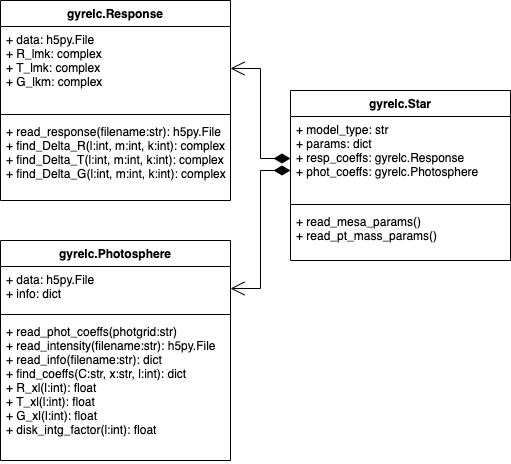

The diagram above was exported from draw.io. Its source (the exported page's mxGraphModel, read from the mxfile embedded in the PNG):
<mxGraphModel dx="1885" dy="414" grid="1" gridSize="10" guides="1" tooltips="1" connect="1" arrows="1" fold="1" page="1" pageScale="1" pageWidth="1169" pageHeight="827" math="0" shadow="0">
  <root>
    <mxCell id="3HlRnisd34Y9Ads1vqXJ-0" />
    <mxCell id="3HlRnisd34Y9Ads1vqXJ-1" parent="3HlRnisd34Y9Ads1vqXJ-0" />
    <mxCell id="3HlRnisd34Y9Ads1vqXJ-2" value="gyrelc.Star" style="swimlane;fontStyle=1;align=center;verticalAlign=top;childLayout=stackLayout;horizontal=1;startSize=26;horizontalStack=0;resizeParent=1;resizeParentMax=0;resizeLast=0;collapsible=1;marginBottom=0;swimlaneFillColor=default;" vertex="1" parent="3HlRnisd34Y9Ads1vqXJ-1">
      <mxGeometry x="-850" y="290" width="220" height="170" as="geometry" />
    </mxCell>
    <mxCell id="3HlRnisd34Y9Ads1vqXJ-3" value="+ model_type: str&#10;+ params: dict&#10;+ resp_coeffs: gyrelc.Response&#10;+ phot_coeffs: gyrelc.Photosphere" style="text;strokeColor=none;fillColor=none;align=left;verticalAlign=top;spacingLeft=4;spacingRight=4;overflow=hidden;rotatable=0;points=[[0,0.5],[1,0.5]];portConstraint=eastwest;" vertex="1" parent="3HlRnisd34Y9Ads1vqXJ-2">
      <mxGeometry y="26" width="220" height="84" as="geometry" />
    </mxCell>
    <mxCell id="3HlRnisd34Y9Ads1vqXJ-4" value="" style="line;strokeWidth=1;fillColor=none;align=left;verticalAlign=middle;spacingTop=-1;spacingLeft=3;spacingRight=3;rotatable=0;labelPosition=right;points=[];portConstraint=eastwest;" vertex="1" parent="3HlRnisd34Y9Ads1vqXJ-2">
      <mxGeometry y="110" width="220" height="8" as="geometry" />
    </mxCell>
    <mxCell id="3HlRnisd34Y9Ads1vqXJ-5" value="+ read_mesa_params()&#10;+ read_pt_mass_params() &#10;" style="text;strokeColor=none;fillColor=none;align=left;verticalAlign=top;spacingLeft=4;spacingRight=4;overflow=hidden;rotatable=0;points=[[0,0.5],[1,0.5]];portConstraint=eastwest;" vertex="1" parent="3HlRnisd34Y9Ads1vqXJ-2">
      <mxGeometry y="118" width="220" height="52" as="geometry" />
    </mxCell>
    <mxCell id="3HlRnisd34Y9Ads1vqXJ-18" value="gyrelc.Response" style="swimlane;fontStyle=1;align=center;verticalAlign=top;childLayout=stackLayout;horizontal=1;startSize=26;horizontalStack=0;resizeParent=1;resizeParentMax=0;resizeLast=0;collapsible=1;marginBottom=0;swimlaneFillColor=default;" vertex="1" parent="3HlRnisd34Y9Ads1vqXJ-1">
      <mxGeometry x="-1140" y="200" width="230" height="200" as="geometry" />
    </mxCell>
    <mxCell id="3HlRnisd34Y9Ads1vqXJ-19" value="+ data: h5py.File&#10;+ R_lmk: complex&#10;+ T_lmk: complex&#10;+ G_lkm: complex" style="text;strokeColor=none;fillColor=none;align=left;verticalAlign=top;spacingLeft=4;spacingRight=4;overflow=hidden;rotatable=0;points=[[0,0.5],[1,0.5]];portConstraint=eastwest;" vertex="1" parent="3HlRnisd34Y9Ads1vqXJ-18">
      <mxGeometry y="26" width="230" height="84" as="geometry" />
    </mxCell>
    <mxCell id="3HlRnisd34Y9Ads1vqXJ-20" value="" style="line;strokeWidth=1;fillColor=default;align=left;verticalAlign=middle;spacingTop=-1;spacingLeft=3;spacingRight=3;rotatable=0;labelPosition=right;points=[];portConstraint=eastwest;" vertex="1" parent="3HlRnisd34Y9Ads1vqXJ-18">
      <mxGeometry y="110" width="230" height="8" as="geometry" />
    </mxCell>
    <mxCell id="3HlRnisd34Y9Ads1vqXJ-21" value="+ read_response(filename:str): h5py.File&#10;+ find_Delta_R(l:int, m:int, k:int): complex&#10;+ find_Delta_T(l:int, m:int, k:int): complex&#10;+ find_Delta_G(l:int, m:int, k:int): complex&#10;" style="text;strokeColor=none;fillColor=none;align=left;verticalAlign=top;spacingLeft=4;spacingRight=4;overflow=hidden;rotatable=0;points=[[0,0.5],[1,0.5]];portConstraint=eastwest;" vertex="1" parent="3HlRnisd34Y9Ads1vqXJ-18">
      <mxGeometry y="118" width="230" height="82" as="geometry" />
    </mxCell>
    <mxCell id="3HlRnisd34Y9Ads1vqXJ-22" value="gyrelc.Photosphere" style="swimlane;fontStyle=1;align=center;verticalAlign=top;childLayout=stackLayout;horizontal=1;startSize=26;horizontalStack=0;resizeParent=1;resizeParentMax=0;resizeLast=0;collapsible=1;marginBottom=0;swimlaneFillColor=default;" vertex="1" parent="3HlRnisd34Y9Ads1vqXJ-1">
      <mxGeometry x="-1140" y="440" width="230" height="220" as="geometry" />
    </mxCell>
    <mxCell id="3HlRnisd34Y9Ads1vqXJ-23" value="+ data: h5py.File&#10;+ info: dict" style="text;strokeColor=none;fillColor=none;align=left;verticalAlign=top;spacingLeft=4;spacingRight=4;overflow=hidden;rotatable=0;points=[[0,0.5],[1,0.5]];portConstraint=eastwest;" vertex="1" parent="3HlRnisd34Y9Ads1vqXJ-22">
      <mxGeometry y="26" width="230" height="44" as="geometry" />
    </mxCell>
    <mxCell id="3HlRnisd34Y9Ads1vqXJ-24" value="" style="line;strokeWidth=1;fillColor=none;align=left;verticalAlign=middle;spacingTop=-1;spacingLeft=3;spacingRight=3;rotatable=0;labelPosition=right;points=[];portConstraint=eastwest;" vertex="1" parent="3HlRnisd34Y9Ads1vqXJ-22">
      <mxGeometry y="70" width="230" height="8" as="geometry" />
    </mxCell>
    <mxCell id="3HlRnisd34Y9Ads1vqXJ-25" value="+ read_phot_coeffs(photgrid:str)&#10;+ read_intensity(filename:str): h5py.File&#10;+ read_info(filename:str): dict&#10;+ find_coeffs(C:str, x:str, l:int): dict&#10;+ R_xl(l:int): float&#10;+ T_xl(l:int): float&#10;+ G_xl(l:int): float&#10;+ disk_intg_factor(l:int): float&#10;" style="text;strokeColor=none;fillColor=none;align=left;verticalAlign=top;spacingLeft=4;spacingRight=4;overflow=hidden;rotatable=0;points=[[0,0.5],[1,0.5]];portConstraint=eastwest;" vertex="1" parent="3HlRnisd34Y9Ads1vqXJ-22">
      <mxGeometry y="78" width="230" height="142" as="geometry" />
    </mxCell>
    <mxCell id="3HlRnisd34Y9Ads1vqXJ-28" value="" style="endArrow=open;html=1;endSize=12;startArrow=diamondThin;startSize=14;startFill=1;edgeStyle=orthogonalEdgeStyle;align=left;verticalAlign=bottom;rounded=0;entryX=1;entryY=0.5;entryDx=0;entryDy=0;exitX=0;exitY=0.5;exitDx=0;exitDy=0;" edge="1" parent="3HlRnisd34Y9Ads1vqXJ-1" source="3HlRnisd34Y9Ads1vqXJ-3" target="3HlRnisd34Y9Ads1vqXJ-19">
      <mxGeometry x="-0.6364" y="22" relative="1" as="geometry">
        <mxPoint x="-870" y="310" as="sourcePoint" />
        <mxPoint x="-810" y="340" as="targetPoint" />
        <mxPoint as="offset" />
      </mxGeometry>
    </mxCell>
    <mxCell id="3HlRnisd34Y9Ads1vqXJ-29" value="" style="endArrow=open;html=1;endSize=12;startArrow=diamondThin;startSize=14;startFill=1;edgeStyle=orthogonalEdgeStyle;align=left;verticalAlign=bottom;rounded=0;entryX=1;entryY=0.5;entryDx=0;entryDy=0;" edge="1" parent="3HlRnisd34Y9Ads1vqXJ-1" source="3HlRnisd34Y9Ads1vqXJ-3" target="3HlRnisd34Y9Ads1vqXJ-23">
      <mxGeometry x="-0.6364" y="22" relative="1" as="geometry">
        <mxPoint x="-850" y="514.0000000000001" as="sourcePoint" />
        <mxPoint x="-909.9999999999998" y="464.0000000000001" as="targetPoint" />
        <mxPoint as="offset" />
        <Array as="points">
          <mxPoint x="-880" y="370" />
          <mxPoint x="-880" y="488" />
        </Array>
      </mxGeometry>
    </mxCell>
  </root>
</mxGraphModel>